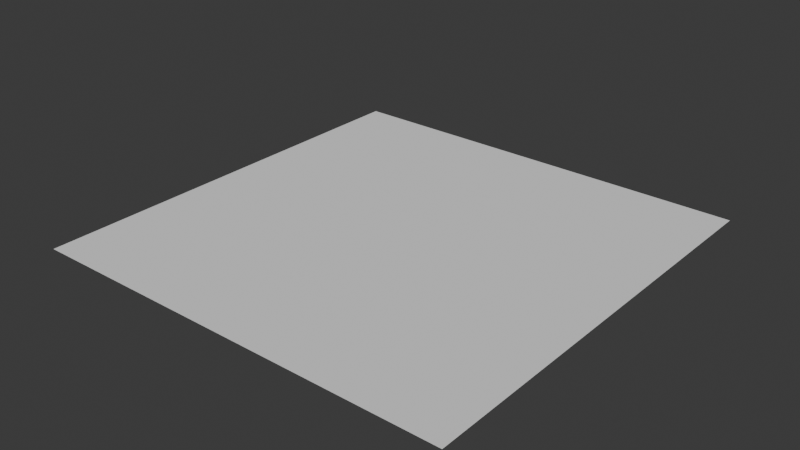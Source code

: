 # Source: fullbody_M4_anim.blend  (saved by Blender 5.0.119; exported with 4.5.12 LTS)
import bpy
from mathutils import Matrix  # noqa: F401  (used for matrix-valued properties, if any)

bpy.ops.wm.read_factory_settings(use_empty=True)
scene = bpy.context.scene
scene.name = 'Scene'

# ---- collections
col_collection = bpy.data.collections.new('Collection'); scene.collection.children.link(col_collection)
col_collection_001 = bpy.data.collections.new('Collection.001'); col_collection.children.link(col_collection_001)
col_nuovo_m4 = bpy.data.collections.new('NUOVO M4'); col_collection.children.link(col_nuovo_m4)
col_ref = bpy.data.collections.new('REF'); scene.collection.children.link(col_ref)

# ---- materials (node trees are filled in below, after node groups)
mat_modern_weapon_pack_vol_01 = bpy.data.materials.new('Modern Weapon Pack Vol.01')

# ---- material node trees

# ---- world
world_world = bpy.data.worlds.new('World'); scene.world = world_world
world_world.use_nodes = True; world_world.node_tree.nodes.clear()
_N = world_world.node_tree.nodes; _L = world_world.node_tree.links
n0 = _N.new('ShaderNodeOutputWorld'); n0.name = 'World Output'; n0.location = (200, 100)
n1 = _N.new('ShaderNodeBackground'); n1.name = 'Background'; n1.location = (-200, 100)
n1.inputs[0].default_value = (0.05088, 0.05088, 0.05088, 1.0)
_L.new(n1.outputs[0], n0.inputs[0])
n0.is_active_output = True
world_world.color = (0.05088, 0.05088, 0.05088)
world_world.sun_shadow_jitter_overblur = 0.0

# ---- meshes
me_plane = bpy.data.meshes.new('Plane')
me_plane.from_pydata([(-1.0, -1.0, 0.0), (1.0, -1.0, 0.0), (-1.0, 1.0, 0.0), (1.0, 1.0, 0.0)], [], [(0, 1, 3, 2)])
_uv = me_plane.uv_layers.new(name='UVMap')
_uv.uv.foreach_set('vector', [0.0, 0.0, 1.0, 0.0, 1.0, 1.0, 0.0, 1.0])
me_plane.update()
me_humanm_bodymesh_001 = bpy.data.meshes.new('HumanM_BodyMesh.001')
me_humanm_bodymesh_001.from_pydata([], [], [])
me_humanm_bodymesh_001.materials.append(None)
me_humanm_bodymesh_001.update()
me_cylinder_314 = bpy.data.meshes.new('Cylinder.314')
me_cylinder_314.from_pydata([], [], [])
me_cylinder_314.materials.append(mat_modern_weapon_pack_vol_01)
me_cylinder_314.update()
me_268 = bpy.data.meshes.new('立方体.268')
me_268.from_pydata([], [], [])
me_268.materials.append(None)
me_268.update()
me_cube_835 = bpy.data.meshes.new('Cube.835')
me_cube_835.from_pydata([], [], [])
me_cube_835.materials.append(None)
me_cube_835.update()
me_269 = bpy.data.meshes.new('立方体.269')
me_269.from_pydata([], [], [])
me_269.materials.append(None)
me_269.update()
me_cube_836 = bpy.data.meshes.new('Cube.836')
me_cube_836.from_pydata([], [], [])
me_cube_836.materials.append(None)
me_cube_836.update()
me_cube_837 = bpy.data.meshes.new('Cube.837')
me_cube_837.from_pydata([], [], [])
me_cube_837.materials.append(None)
me_cube_837.update()
me_266 = bpy.data.meshes.new('立方体.266')
me_266.from_pydata([], [], [])
me_266.materials.append(None)
me_266.update()
me_265 = bpy.data.meshes.new('立方体.265')
me_265.from_pydata([], [], [])
me_265.materials.append(None)
me_265.update()
me_272 = bpy.data.meshes.new('立方体.272')
me_272.from_pydata([], [], [])
me_272.materials.append(None)
me_272.update()
me_cube_838 = bpy.data.meshes.new('Cube.838')
me_cube_838.from_pydata([], [], [])
me_cube_838.materials.append(None)
me_cube_838.update()
me_267 = bpy.data.meshes.new('立方体.267')
me_267.from_pydata([], [], [])
me_267.materials.append(None)
me_267.update()
me_001 = bpy.data.meshes.new('立方体.001')
me_001.from_pydata([], [], [])
me_001.materials.append(None)
me_001.update()
me_006 = bpy.data.meshes.new('立方体.006')
me_006.from_pydata([], [], [])
me_006.materials.append(None)
me_006.update()
arm_rig = bpy.data.armatures.new('Rig')  # bones are not reproduced
arm_rig_assaultrifle = bpy.data.armatures.new('Rig_AssaultRifle')  # bones are not reproduced

# ---- objects
ob_plane = bpy.data.objects.new('Plane', me_plane)
ob_rig = bpy.data.objects.new('Rig', arm_rig)
ob_humanm_bodymesh = bpy.data.objects.new('HumanM_BodyMesh', me_humanm_bodymesh_001)
ob_armature = bpy.data.objects.new('Armature', arm_rig_assaultrifle)
ob_ar_m_barrel = bpy.data.objects.new('AR_M_Barrel', me_cylinder_314)
ob_ar_m_barrelguard = bpy.data.objects.new('AR_M_BarrelGuard', me_268)
ob_ar_m_bolt = bpy.data.objects.new('AR_M_Bolt', me_cube_835)
ob_ar_m_ejection_port = bpy.data.objects.new('AR_M_Ejection Port', me_269)
ob_ar_m_grip = bpy.data.objects.new('AR_M_Grip', me_cube_836)
ob_ar_m_mag_001 = bpy.data.objects.new('AR_M_Mag.001', me_cube_837)
ob_ar_m_receiver_down = bpy.data.objects.new('AR_M_Receiver_Down', me_266)
ob_ar_m_receiver_up = bpy.data.objects.new('AR_M_Receiver_Up', me_265)
ob_ar_m_sight_front = bpy.data.objects.new('AR_M_Sight_Front', me_272)
ob_ar_m_stock = bpy.data.objects.new('AR_M_Stock', me_cube_838)
ob_ar_m_trigger = bpy.data.objects.new('AR_M_Trigger', me_267)
ob_optic_b_001 = bpy.data.objects.new('Optic_B.001', me_001)
ob_optic_b_lens_001 = bpy.data.objects.new('Optic_B_Lens.001', me_006)
ob_1 = bpy.data.objects.new('1', None)
ob_2 = bpy.data.objects.new('2', None)
ob_3 = bpy.data.objects.new('3', None)
ob_4 = bpy.data.objects.new('4', None)

# ---- transforms, parenting, visibility, modifiers, constraints
ob_plane.location = (0.0, 0.0, 0.0)
ob_rig.location = (0.0, 0.0, 0.0)
ob_rig.show_name = True
ob_rig.show_in_front = True
ob_humanm_bodymesh.parent = ob_rig
ob_humanm_bodymesh.location = (0.0, 0.0, 0.0)
ob_humanm_bodymesh.rotation_euler = (1.571, -0.0, 0.0)
_m = ob_humanm_bodymesh.modifiers.new('Armature', 'ARMATURE')
_m.object = ob_rig
ob_armature.location = (0.0, 0.0, 0.0)
ob_armature.show_in_front = True
_c = ob_armature.constraints.new('COPY_TRANSFORMS'); _c.name = 'Copy Transforms'
_c.target = ob_rig
_c.subtarget = 'CB_Gun'
ob_ar_m_barrel.parent = ob_armature
ob_ar_m_barrel.location = (0.0, -0.3542, 0.06752)
ob_ar_m_barrel.rotation_euler = (1.571, -0.0, 0.0)
_vg = ob_ar_m_barrel.vertex_groups.new(name='Grip')
_vg = ob_ar_m_barrel.vertex_groups.new(name='Trigger')
_vg = ob_ar_m_barrel.vertex_groups.new(name='Magazine')
_m = ob_ar_m_barrel.modifiers.new('Armature', 'ARMATURE')
_m.object = ob_armature
ob_ar_m_barrelguard.parent = ob_armature
ob_ar_m_barrelguard.location = (0.0, -0.397, 0.06324)
ob_ar_m_barrelguard.rotation_euler = (1.571, -0.0, 0.0)
_m = ob_ar_m_barrelguard.modifiers.new('Armature', 'ARMATURE')
_m.object = ob_armature
ob_ar_m_bolt.parent = ob_armature
ob_ar_m_bolt.location = (0.0, 0.0775, 0.0995)
ob_ar_m_bolt.rotation_euler = (1.571, -0.0, 0.0)
_m = ob_ar_m_bolt.modifiers.new('Armature', 'ARMATURE')
_m.object = ob_armature
ob_ar_m_ejection_port.parent = ob_armature
ob_ar_m_ejection_port.location = (-0.02875, -0.115, 0.0585)
ob_ar_m_ejection_port.rotation_euler = (1.571, -0.0, 0.0)
_m = ob_ar_m_ejection_port.modifiers.new('Armature', 'ARMATURE')
_m.object = ob_armature
ob_ar_m_grip.parent = ob_armature
ob_ar_m_grip.location = (0.0, 0.025, -0.02498)
ob_ar_m_grip.rotation_euler = (1.571, -0.0, 0.0)
_m = ob_ar_m_grip.modifiers.new('Armature', 'ARMATURE')
_m.object = ob_armature
ob_ar_m_mag_001.parent = ob_armature
ob_ar_m_mag_001.location = (0.0, -0.1395, -0.07886)
ob_ar_m_mag_001.rotation_euler = (1.571, 2.22e-16, 2.22e-16)
_m = ob_ar_m_mag_001.modifiers.new('Armature', 'ARMATURE')
_m.object = ob_armature
_c = ob_ar_m_mag_001.constraints.new('COPY_TRANSFORMS'); _c.name = 'Copy Transforms'
_c.target_space = 'CUSTOM'
_c.space_subtarget = 'Magazine'
_c.target = ob_armature
_c.subtarget = 'Magazine'
ob_ar_m_receiver_down.parent = ob_armature
ob_ar_m_receiver_down.location = (0.0, -0.07746, 0.03074)
ob_ar_m_receiver_down.rotation_euler = (1.571, -0.0, 0.0)
_m = ob_ar_m_receiver_down.modifiers.new('Armature', 'ARMATURE')
_m.object = ob_armature
ob_ar_m_receiver_up.parent = ob_armature
ob_ar_m_receiver_up.location = (0.0, -0.07746, 0.06324)
ob_ar_m_receiver_up.rotation_euler = (1.571, -0.0, 0.0)
_m = ob_ar_m_receiver_up.modifiers.new('Armature', 'ARMATURE')
_m.object = ob_armature
ob_ar_m_sight_front.parent = ob_armature
ob_ar_m_sight_front.location = (0.0, -0.45, 0.1125)
ob_ar_m_sight_front.rotation_euler = (1.571, -0.0, 0.0)
_m = ob_ar_m_sight_front.modifiers.new('Armature', 'ARMATURE')
_m.object = ob_armature
ob_ar_m_stock.parent = ob_armature
ob_ar_m_stock.location = (0.0, 0.2, 0.06752)
ob_ar_m_stock.rotation_euler = (1.571, 2.22e-16, 2.22e-16)
_m = ob_ar_m_stock.modifiers.new('Armature', 'ARMATURE')
_m.object = ob_armature
ob_ar_m_trigger.parent = ob_armature
ob_ar_m_trigger.location = (0.0, -0.035, 0.002516)
ob_ar_m_trigger.rotation_euler = (1.571, -0.0, 0.0)
_m = ob_ar_m_trigger.modifiers.new('Armature', 'ARMATURE')
_m.object = ob_armature
_c = ob_ar_m_trigger.constraints.new('COPY_ROTATION'); _c.name = 'Copy Rotation'
ob_optic_b_001.parent = ob_armature
ob_optic_b_001.location = (0.0, -0.05, 0.115)
ob_optic_b_001.rotation_euler = (1.571, -0.0, 0.0)
_m = ob_optic_b_001.modifiers.new('Armature', 'ARMATURE')
_m.object = ob_armature
ob_optic_b_lens_001.parent = ob_armature
ob_optic_b_lens_001.location = (0.0, -0.09881, 0.1669)
ob_optic_b_lens_001.rotation_euler = (1.571, 0.0, 0.0)
_m = ob_optic_b_lens_001.modifiers.new('Armature', 'ARMATURE')
_m.object = ob_armature
ob_1.location = (0.1218, 0.06088, 0.9675)
ob_1.rotation_euler = (1.571, -0.0, 4.712)
ob_1.scale = (0.4741, 0.4741, 0.4741)
ob_1.empty_display_type = 'IMAGE'
ob_1.empty_display_size = 5.0
ob_1.empty_image_depth = 'BACK'
ob_1.show_empty_image_perspective = False
ob_1.empty_image_side = 'FRONT'
ob_2.location = (0.1218, -0.1589, 0.8091)
ob_2.rotation_euler = (1.571, -0.0, -1.571)
ob_2.scale = (0.4332, 0.4332, 0.4332)
ob_2.empty_display_type = 'IMAGE'
ob_2.empty_display_size = 5.0
ob_2.empty_image_depth = 'BACK'
ob_2.show_empty_image_perspective = False
ob_2.empty_image_side = 'FRONT'
ob_3.location = (0.1218, -0.2887, 0.7513)
ob_3.rotation_euler = (1.571, -0.0, -1.571)
ob_3.scale = (0.3995, 0.3995, 0.3995)
ob_3.empty_display_type = 'IMAGE'
ob_3.empty_display_size = 5.0
ob_3.empty_image_depth = 'BACK'
ob_3.show_empty_image_perspective = False
ob_3.empty_image_side = 'FRONT'
ob_4.location = (0.1218, -0.2152, 0.8394)
ob_4.rotation_euler = (1.571, -0.0, -1.571)
ob_4.scale = (0.3869, 0.3869, 0.3869)
ob_4.empty_display_type = 'IMAGE'
ob_4.empty_display_size = 5.0
ob_4.empty_image_depth = 'BACK'
ob_4.show_empty_image_perspective = False
ob_4.empty_image_side = 'FRONT'

# ---- collection membership
col_collection.objects.link(ob_plane)
col_collection_001.objects.link(ob_rig)
col_collection_001.objects.link(ob_humanm_bodymesh)
col_nuovo_m4.objects.link(ob_armature)
col_nuovo_m4.objects.link(ob_ar_m_barrel)
col_nuovo_m4.objects.link(ob_ar_m_barrelguard)
col_nuovo_m4.objects.link(ob_ar_m_bolt)
col_nuovo_m4.objects.link(ob_ar_m_ejection_port)
col_nuovo_m4.objects.link(ob_ar_m_grip)
col_nuovo_m4.objects.link(ob_ar_m_mag_001)
col_nuovo_m4.objects.link(ob_ar_m_receiver_down)
col_nuovo_m4.objects.link(ob_ar_m_receiver_up)
col_nuovo_m4.objects.link(ob_ar_m_sight_front)
col_nuovo_m4.objects.link(ob_ar_m_stock)
col_nuovo_m4.objects.link(ob_ar_m_trigger)
col_nuovo_m4.objects.link(ob_optic_b_001)
col_nuovo_m4.objects.link(ob_optic_b_lens_001)
col_ref.objects.link(ob_1)
col_ref.objects.link(ob_2)
col_ref.objects.link(ob_3)
col_ref.objects.link(ob_4)

# ---- scene / render settings (as saved in the file)
scene.frame_start = 0; scene.frame_end = 91; scene.frame_set(0)
scene.render.engine = 'BLENDER_EEVEE_NEXT'
scene.render.bake_bias = 0.0
scene.render.bake_samples = 0
scene.cycles.sampling_pattern = 'TABULATED_SOBOL'
scene.eevee.use_volume_custom_range = False
bpy.context.view_layer.update()

# ---- added for rendering (the .blend has no active camera and no usable light): camera, sun
cam_auto = bpy.data.cameras.new('AutoCamera')
cam_auto.lens = 50.0
cam_auto.sensor_width = 36.0
cam_auto.clip_end = 1000.0
ob_auto_camera = bpy.data.objects.new('AutoCamera', cam_auto)
scene.collection.objects.link(ob_auto_camera)
ob_auto_camera.location = (2.62679, -3.15215, 2.14544)
ob_auto_camera.rotation_euler = (1.09748, -7.21219e-08, 0.694738)
scene.camera = ob_auto_camera
light_auto_sun = bpy.data.lights.new('AutoSun', 'SUN')
light_auto_sun.energy = 3.0
light_auto_sun.angle = 0.0523599
ob_auto_sun = bpy.data.objects.new('AutoSun', light_auto_sun)
scene.collection.objects.link(ob_auto_sun)
ob_auto_sun.rotation_euler = (0.872665, 0.174533, 0.523599)
bpy.context.view_layer.update()
